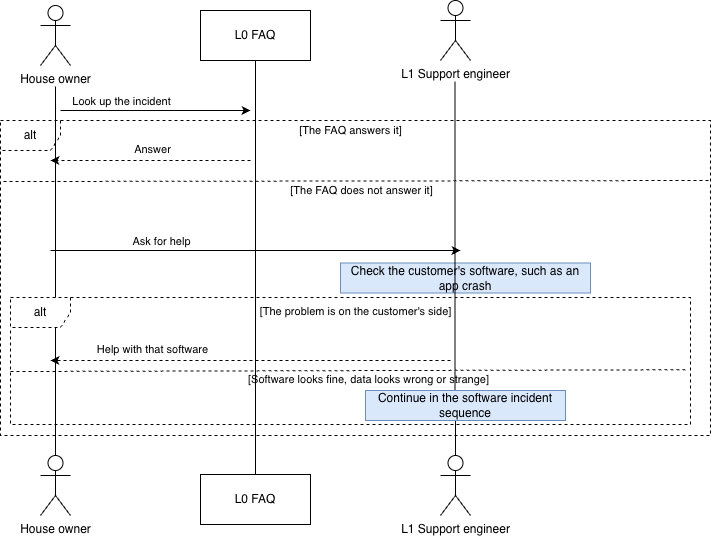

The diagram above was exported from draw.io. Its source (the exported page's mxGraphModel, read from the mxfile embedded in the PNG):
<mxGraphModel dx="1333" dy="834" grid="1" gridSize="10" guides="1" tooltips="1" connect="1" arrows="1" fold="1" page="1" pageScale="1" pageWidth="827" pageHeight="1169" math="0" shadow="0">
  <root>
    <mxCell id="0" />
    <mxCell id="1" parent="0" />
    <mxCell id="PRmC3h9DJQ4uN_8o5hyP-2" edge="1" parent="1" source="PRmC3h9DJQ4uN_8o5hyP-3" style="edgeStyle=orthogonalEdgeStyle;rounded=0;orthogonalLoop=1;jettySize=auto;html=1;entryX=0.5;entryY=0;entryDx=0;entryDy=0;defaultLabelBackgroundColor=page;endArrow=none;endFill=0;" target="PRmC3h9DJQ4uN_8o5hyP-5">
      <mxGeometry relative="1" as="geometry" />
    </mxCell>
    <mxCell id="PRmC3h9DJQ4uN_8o5hyP-3" parent="1" style="html=1;whiteSpace=wrap;" value="L0 FAQ" vertex="1">
      <mxGeometry height="50" width="110" x="210" y="40" as="geometry" />
    </mxCell>
    <mxCell id="PRmC3h9DJQ4uN_8o5hyP-4" parent="1" style="shape=umlActor;verticalLabelPosition=bottom;verticalAlign=top;html=1;labelPerimeter=1;" value="House owner" vertex="1">
      <mxGeometry height="60" width="30" x="50" y="485" as="geometry" />
    </mxCell>
    <mxCell id="PRmC3h9DJQ4uN_8o5hyP-5" parent="1" style="html=1;whiteSpace=wrap;" value="L0 FAQ" vertex="1">
      <mxGeometry height="50" width="110" x="210" y="504" as="geometry" />
    </mxCell>
    <mxCell id="PRmC3h9DJQ4uN_8o5hyP-6" parent="1" style="shape=umlActor;verticalLabelPosition=bottom;verticalAlign=top;html=1;labelPerimeter=1;" value="House owner" vertex="1">
      <mxGeometry height="60" width="30" x="50" y="35" as="geometry" />
    </mxCell>
    <mxCell id="PRmC3h9DJQ4uN_8o5hyP-7" parent="1" style="shape=umlActor;verticalLabelPosition=bottom;verticalAlign=top;html=1;labelPerimeter=1;" value="L1 Support engineer" vertex="1">
      <mxGeometry height="60" width="30" x="450" y="30" as="geometry" />
    </mxCell>
    <mxCell id="PRmC3h9DJQ4uN_8o5hyP-8" parent="1" style="shape=umlActor;verticalLabelPosition=bottom;verticalAlign=top;html=1;labelPerimeter=1;" value="L1 Support engineer" vertex="1">
      <mxGeometry height="60" width="30" x="450" y="485" as="geometry" />
    </mxCell>
    <mxCell id="PRmC3h9DJQ4uN_8o5hyP-10" parent="1" style="shape=umlFrame;whiteSpace=wrap;html=1;pointerEvents=0;dashed=1;" value="alt" vertex="1">
      <mxGeometry height="315" width="710" x="10" y="150" as="geometry" />
    </mxCell>
    <mxCell id="PRmC3h9DJQ4uN_8o5hyP-11" edge="1" parent="1" source="PRmC3h9DJQ4uN_8o5hyP-6" style="edgeStyle=orthogonalEdgeStyle;rounded=0;orthogonalLoop=1;jettySize=auto;html=1;entryX=0.5;entryY=0;entryDx=0;entryDy=0;entryPerimeter=0;defaultLabelBackgroundColor=page;endArrow=none;endFill=0;" target="PRmC3h9DJQ4uN_8o5hyP-4">
      <mxGeometry relative="1" as="geometry" />
    </mxCell>
    <mxCell id="PRmC3h9DJQ4uN_8o5hyP-12" edge="1" parent="1" source="PRmC3h9DJQ4uN_8o5hyP-28" style="edgeStyle=orthogonalEdgeStyle;rounded=0;orthogonalLoop=1;jettySize=auto;html=1;entryX=0.5;entryY=0;entryDx=0;entryDy=0;entryPerimeter=0;defaultLabelBackgroundColor=page;endArrow=none;endFill=0;" target="PRmC3h9DJQ4uN_8o5hyP-8">
      <mxGeometry relative="1" as="geometry">
        <Array as="points">
          <mxPoint x="465" y="460" />
          <mxPoint x="465" y="460" />
        </Array>
      </mxGeometry>
    </mxCell>
    <mxCell id="PRmC3h9DJQ4uN_8o5hyP-14" edge="1" parent="1" style="endArrow=classic;html=1;rounded=0;defaultLabelBackgroundColor=page;dashed=1;" value="">
      <mxGeometry height="50" relative="1" width="50" as="geometry">
        <mxPoint x="260" y="190" as="sourcePoint" />
        <mxPoint x="60" y="190" as="targetPoint" />
      </mxGeometry>
    </mxCell>
    <mxCell id="PRmC3h9DJQ4uN_8o5hyP-30" connectable="0" parent="PRmC3h9DJQ4uN_8o5hyP-14" style="edgeLabel;html=1;align=center;verticalAlign=middle;resizable=0;points=[];inheritText=1;defaultLabelBackgroundColor=page;" value="Answer" vertex="1">
      <mxGeometry relative="1" x="-0.0061" y="-12" as="geometry">
        <mxPoint as="offset" />
      </mxGeometry>
    </mxCell>
    <mxCell id="PRmC3h9DJQ4uN_8o5hyP-16" edge="1" parent="1" style="endArrow=classic;html=1;rounded=0;defaultLabelBackgroundColor=page;" value="">
      <mxGeometry height="50" relative="1" width="50" as="geometry">
        <mxPoint x="70" y="140" as="sourcePoint" />
        <mxPoint x="260" y="140" as="targetPoint" />
      </mxGeometry>
    </mxCell>
    <mxCell id="PRmC3h9DJQ4uN_8o5hyP-17" connectable="0" parent="PRmC3h9DJQ4uN_8o5hyP-16" style="edgeLabel;html=1;align=center;verticalAlign=middle;resizable=0;points=[];inheritText=1;defaultLabelBackgroundColor=page;" value="Look up the incident" vertex="1">
      <mxGeometry relative="1" x="-0.4134" y="1" as="geometry">
        <mxPoint x="4" y="-9" as="offset" />
      </mxGeometry>
    </mxCell>
    <mxCell id="PRmC3h9DJQ4uN_8o5hyP-22" edge="1" parent="1" style="endArrow=none;dashed=1;html=1;rounded=0;defaultLabelBackgroundColor=page;exitX=-0.001;exitY=0.816;exitDx=0;exitDy=0;exitPerimeter=0;entryX=0.995;entryY=0.753;entryDx=0;entryDy=0;entryPerimeter=0;" value="">
      <mxGeometry height="50" relative="1" width="50" as="geometry">
        <mxPoint x="12.999999999999964" y="211.02000000000007" as="sourcePoint" />
        <mxPoint x="720" y="209.99999999999986" as="targetPoint" />
      </mxGeometry>
    </mxCell>
    <mxCell id="PRmC3h9DJQ4uN_8o5hyP-23" connectable="0" parent="PRmC3h9DJQ4uN_8o5hyP-22" style="edgeLabel;html=1;align=center;verticalAlign=middle;resizable=0;points=[];inheritText=1;defaultLabelBackgroundColor=page;" value="&lt;div&gt;[The FAQ does not answer it]&lt;/div&gt;" vertex="1">
      <mxGeometry relative="1" x="0.3946" y="-2" as="geometry">
        <mxPoint x="-136" y="7" as="offset" />
      </mxGeometry>
    </mxCell>
    <mxCell id="PRmC3h9DJQ4uN_8o5hyP-31" connectable="0" parent="PRmC3h9DJQ4uN_8o5hyP-22" style="edgeLabel;html=1;align=center;verticalAlign=middle;resizable=0;points=[];inheritText=1;defaultLabelBackgroundColor=page;" value="&lt;div&gt;[The FAQ answers it]&lt;/div&gt;" vertex="1">
      <mxGeometry relative="1" x="-0.13153937064729568" as="geometry">
        <mxPoint x="40" y="-51" as="offset" />
      </mxGeometry>
    </mxCell>
    <mxCell id="PRmC3h9DJQ4uN_8o5hyP-27" parent="1" style="html=1;whiteSpace=wrap;fillColor=#dae8fc;strokeColor=#6c8ebf;" value="&lt;div&gt;Check the customer's software, such as an app crash&lt;/div&gt;" vertex="1">
      <mxGeometry height="30" width="250" x="350" y="292.5" as="geometry" />
    </mxCell>
    <mxCell id="PRmC3h9DJQ4uN_8o5hyP-35" parent="1" style="shape=umlFrame;whiteSpace=wrap;html=1;pointerEvents=0;dashed=1;" value="alt" vertex="1">
      <mxGeometry height="127" width="680" x="20" y="327" as="geometry" />
    </mxCell>
    <mxCell id="PRmC3h9DJQ4uN_8o5hyP-36" edge="1" parent="1" style="endArrow=classic;html=1;rounded=0;defaultLabelBackgroundColor=page;" value="">
      <mxGeometry height="50" relative="1" width="50" as="geometry">
        <mxPoint x="60" y="280" as="sourcePoint" />
        <mxPoint x="470" y="280" as="targetPoint" />
      </mxGeometry>
    </mxCell>
    <mxCell id="PRmC3h9DJQ4uN_8o5hyP-37" connectable="0" parent="PRmC3h9DJQ4uN_8o5hyP-36" style="edgeLabel;html=1;align=center;verticalAlign=middle;resizable=0;points=[];inheritText=1;defaultLabelBackgroundColor=page;" value="Ask for help" vertex="1">
      <mxGeometry relative="1" x="-0.0799" y="3" as="geometry">
        <mxPoint x="-79" y="-7" as="offset" />
      </mxGeometry>
    </mxCell>
    <mxCell id="PRmC3h9DJQ4uN_8o5hyP-39" edge="1" parent="1" style="endArrow=none;dashed=1;html=1;rounded=0;defaultLabelBackgroundColor=page;exitX=-0.001;exitY=0.816;exitDx=0;exitDy=0;exitPerimeter=0;entryX=0.994;entryY=0.569;entryDx=0;entryDy=0;entryPerimeter=0;" target="PRmC3h9DJQ4uN_8o5hyP-35" value="">
      <mxGeometry height="50" relative="1" width="50" as="geometry">
        <mxPoint x="20" y="401.0200000000002" as="sourcePoint" />
        <mxPoint x="727" y="400" as="targetPoint" />
      </mxGeometry>
    </mxCell>
    <mxCell id="PRmC3h9DJQ4uN_8o5hyP-40" connectable="0" parent="PRmC3h9DJQ4uN_8o5hyP-39" style="edgeLabel;html=1;align=center;verticalAlign=middle;resizable=0;points=[];inheritText=1;defaultLabelBackgroundColor=page;" value="&lt;div&gt;[Software looks fine, data looks wrong or strange]&lt;/div&gt;" vertex="1">
      <mxGeometry relative="1" x="0.4587" y="-2" as="geometry">
        <mxPoint x="-136" y="7" as="offset" />
      </mxGeometry>
    </mxCell>
    <mxCell id="PRmC3h9DJQ4uN_8o5hyP-41" connectable="0" parent="PRmC3h9DJQ4uN_8o5hyP-39" style="edgeLabel;html=1;align=center;verticalAlign=middle;resizable=0;points=[];inheritText=1;defaultLabelBackgroundColor=page;" value="&lt;div&gt;[The problem is on the customer's side]&lt;/div&gt;" vertex="1">
      <mxGeometry relative="1" x="-0.0916" as="geometry">
        <mxPoint x="38" y="-60" as="offset" />
      </mxGeometry>
    </mxCell>
    <mxCell id="PRmC3h9DJQ4uN_8o5hyP-42" edge="1" parent="1" style="edgeStyle=orthogonalEdgeStyle;rounded=0;orthogonalLoop=1;jettySize=auto;html=1;defaultLabelBackgroundColor=page;endArrow=none;endFill=0;" value="">
      <mxGeometry relative="1" x="-0.0291" as="geometry">
        <Array as="points">
          <mxPoint x="464.5" y="230" />
          <mxPoint x="464.5" y="230" />
        </Array>
        <mxPoint x="464.5" y="111" as="sourcePoint" />
        <mxPoint x="464.5" y="420" as="targetPoint" />
      </mxGeometry>
    </mxCell>
    <mxCell id="PRmC3h9DJQ4uN_8o5hyP-28" parent="1" style="html=1;whiteSpace=wrap;fillColor=#dae8fc;strokeColor=#6c8ebf;" value="&lt;div&gt;Continue in the software incident sequence&lt;/div&gt;" vertex="1">
      <mxGeometry height="30" width="200" x="375" y="420" as="geometry" />
    </mxCell>
    <mxCell id="PRmC3h9DJQ4uN_8o5hyP-46" edge="1" parent="1" style="endArrow=classic;html=1;rounded=0;defaultLabelBackgroundColor=page;dashed=1;" value="">
      <mxGeometry height="50" relative="1" width="50" as="geometry">
        <mxPoint x="460" y="390" as="sourcePoint" />
        <mxPoint x="60" y="390" as="targetPoint" />
      </mxGeometry>
    </mxCell>
    <mxCell id="PRmC3h9DJQ4uN_8o5hyP-47" connectable="0" parent="PRmC3h9DJQ4uN_8o5hyP-46" style="edgeLabel;html=1;align=center;verticalAlign=middle;resizable=0;points=[];inheritText=1;defaultLabelBackgroundColor=page;" value="&lt;div&gt;Help with that software&lt;/div&gt;" vertex="1">
      <mxGeometry relative="1" x="0.495" y="-12" as="geometry">
        <mxPoint as="offset" />
      </mxGeometry>
    </mxCell>
  </root>
</mxGraphModel>